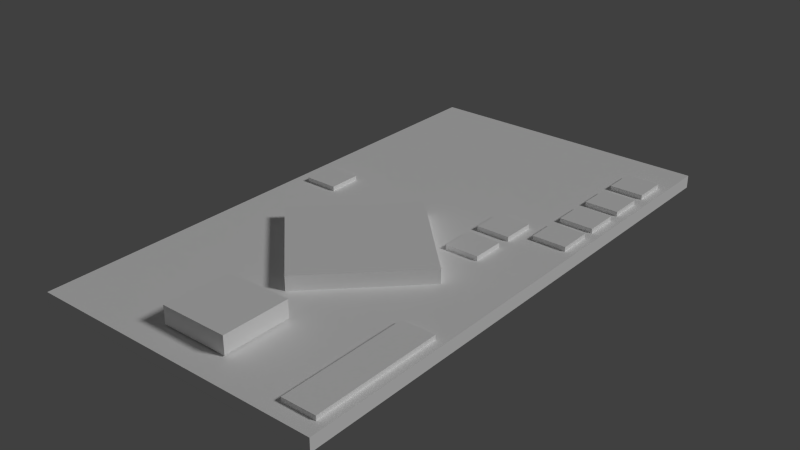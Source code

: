 # Source: 3dmodel.blend  (saved by Blender 2.76.0; exported with 4.5.12 LTS)
import bpy
from mathutils import Matrix  # noqa: F401  (used for matrix-valued properties, if any)

bpy.ops.wm.read_factory_settings(use_empty=True)
scene = bpy.context.scene
scene.name = 'Scene'

# ---- collections
col_collection_1 = bpy.data.collections.new('Collection 1'); scene.collection.children.link(col_collection_1)

# ---- materials (node trees are filled in below, after node groups)
mat_material = bpy.data.materials.new('Material')
mat_material.alpha_threshold = 0.0
mat_material.use_transparent_shadow = False
mat_material.diffuse_color = (1.0, 1.0, 1.0, 1.0)
mat_material.roughness = 0.5
mat_material.specular_intensity = 0.0
mat_material.line_color = (0.0, 0.0, 0.0, 1.0)

# ---- material node trees

# ---- world
world_world = bpy.data.worlds.new('World'); scene.world = world_world
world_world.color = (0.05088, 0.05088, 0.05088)
world_world.use_sun_shadow = False
world_world.sun_shadow_jitter_overblur = 0.0
world_world.cycles.sampling_method = 'MANUAL'
world_world.cycles.sample_map_resolution = 256

# ---- lights
light_lamp = bpy.data.lights.new('Lamp', 'SUN')
light_lamp.transmission_factor = 0.0
light_lamp.cutoff_distance = 30.0
light_lamp.angle = 0.1993
light_lamp.energy = 1.0
light_lamp.shadow_buffer_clip_start = 1.001
light_lamp.shadow_soft_size = 0.1
light_lamp.shadow_cascade_max_distance = 1000.0
light_lamp.cycles.use_multiple_importance_sampling = False

# ---- meshes
me_cube = bpy.data.meshes.new('Cube')
me_cube.from_pydata([(-1.8, 3.3, 0.0), (1.8, 3.3, 0.0), (1.8, -3.3, 0.0), (-1.8, -3.3, 0.0), (-1.8, 3.3, 0.1554), (1.8, 3.3, 0.1554), (-1.8, -3.3, 0.1554), (1.8, -3.3, 0.1554), (-1.1, -0.6786, 0.1238), (-1.192e-07, -1.779, 0.1238), (1.192e-07, 0.4217, 0.1238), (1.1, -0.6786, 0.1238), (1.192e-07, 0.4217, 0.3301), (-1.1, -0.6786, 0.3301), (-1.192e-07, -1.779, 0.3301), (1.1, -0.6786, 0.3301), (-0.4101, -2.954, 0.1726), (0.4101, -2.954, 0.1726), (-0.4101, -2.134, 0.1726), (0.4101, -2.134, 0.1726), (-0.4101, -2.134, 0.387), (-0.4101, -2.954, 0.387), (0.4101, -2.954, 0.387), (0.4101, -2.134, 0.387), (1.282, -3.108, 0.1346), (1.69, -3.108, 0.1346), (1.282, -1.516, 0.1346), (1.69, -1.516, 0.1346), (1.282, -1.516, 0.2114), (1.282, -3.108, 0.2114), (1.69, -3.108, 0.2114), (1.69, -1.516, 0.2114), (1.69, 0.6965, 0.2114), (1.69, 0.6965, 0.1346), (1.282, 2.739, 0.1346), (1.69, 2.739, 0.1346), (1.282, 2.739, 0.2114), (1.282, 0.6965, 0.2114), (1.282, 0.6965, 0.1346), (1.69, 2.739, 0.2114), (1.282, 2.176, 0.1346), (1.69, 1.094, 0.2114), (1.282, 1.094, 0.2114), (1.69, 2.176, 0.1346), (1.282, 2.176, 0.2114), (1.69, 1.094, 0.1346), (1.282, 1.094, 0.1346), (1.69, 2.176, 0.2114), (1.282, 2.341, 0.1346), (1.282, 2.341, 0.2114), (1.282, 1.779, 0.1346), (1.282, 1.779, 0.2114), (1.69, 1.779, 0.1346), (1.69, 1.779, 0.2114), (1.69, 2.341, 0.1346), (1.69, 2.341, 0.2114), (0.6891, 0.8959, 0.1346), (1.097, 0.8959, 0.1346), (0.6891, 0.8959, 0.2114), (1.097, 0.8959, 0.2114), (0.6891, 0.3334, 0.1346), (1.097, 0.3334, 0.1346), (0.6891, 0.3334, 0.2114), (1.097, 0.3334, 0.2114), (0.6891, 0.498, 0.1346), (0.6891, 0.498, 0.2114), (0.6891, -0.06449, 0.1346), (0.6891, -0.06449, 0.2114), (1.097, -0.06449, 0.1346), (1.097, -0.06449, 0.2114), (1.097, 0.498, 0.1346), (1.097, 0.498, 0.2114), (-1.211, 0.2318, 0.2114), (-1.211, 0.2318, 0.1346), (-1.619, 0.2318, 0.2114), (-1.619, 0.2318, 0.1346), (-1.211, 0.6296, 0.2114), (-1.619, 0.6296, 0.2114), (-1.211, 0.6296, 0.1346), (-1.619, 0.6296, 0.1346), (1.69, 1.241, 0.2114), (1.69, 1.241, 0.1346), (1.282, 1.241, 0.2114), (1.282, 1.241, 0.1346), (1.69, 1.639, 0.2114), (1.282, 1.639, 0.2114), (1.69, 1.639, 0.1346), (1.282, 1.639, 0.1346)], [], [(0, 1, 2, 3), (4, 6, 7, 5), (2, 1, 5, 7), (1, 0, 4, 5), (3, 2, 7, 6), (0, 3, 6, 4), (8, 10, 11, 9), (13, 14, 15, 12), (11, 10, 12, 15), (8, 9, 14, 13), (9, 11, 15, 14), (10, 8, 13, 12), (16, 18, 19, 17), (21, 22, 23, 20), (19, 18, 20, 23), (16, 17, 22, 21), (17, 19, 23, 22), (18, 16, 21, 20), (24, 26, 27, 25), (29, 30, 31, 28), (27, 26, 28, 31), (24, 25, 30, 29), (25, 27, 31, 30), (26, 24, 29, 28), (48, 34, 35, 54), (49, 55, 39, 36), (35, 34, 36, 39), (42, 41, 45, 46), (54, 35, 39, 55), (32, 37, 38, 33), (34, 48, 49, 36), (40, 50, 51, 44), (38, 46, 45, 33), (52, 43, 47, 53), (37, 32, 41, 42), (51, 53, 47, 44), (33, 45, 41, 32), (50, 40, 43, 52), (53, 51, 50, 52), (55, 49, 48, 54), (44, 47, 43, 40), (46, 38, 37, 42), (64, 56, 57, 70), (65, 71, 59, 58), (57, 56, 58, 59), (70, 57, 59, 71), (56, 64, 65, 58), (60, 66, 67, 62), (68, 61, 63, 69), (67, 69, 63, 62), (66, 60, 61, 68), (69, 67, 66, 68), (71, 65, 64, 70), (62, 63, 61, 60), (77, 76, 78, 79), (72, 74, 75, 73), (75, 79, 78, 73), (74, 72, 76, 77), (73, 78, 76, 72), (79, 75, 74, 77), (85, 84, 86, 87), (80, 82, 83, 81), (83, 87, 86, 81), (82, 80, 84, 85), (81, 86, 84, 80), (87, 83, 82, 85)])
_ca = me_cube.color_attributes.new('Col', 'BYTE_COLOR', 'CORNER')
_ca.data.foreach_set('color', [0.5089, 0.5089, 0.5089, 1.0, 0.5089, 0.5089, 0.5089, 1.0, 0.5089, 0.5089, 0.5089, 1.0, 0.5089, 0.5089, 0.5089, 1.0, 0.5089, 0.5089, 0.5089, 1.0, 0.5089, 0.5089, 0.5089, 1.0, 0.5089, 0.5089, 0.5089, 1.0, 0.5089, 0.5089, 0.5089, 1.0, 0.5089, 0.5089, 0.5089, 1.0, 0.5089, 0.5089, 0.5089, 1.0, 0.5089, 0.5089, 0.5089, 1.0, 0.5089, 0.5089, 0.5089, 1.0, 0.5089, 0.5089, 0.5089, 1.0, 0.5089, 0.5089, 0.5089, 1.0, 0.5089, 0.5089, 0.5089, 1.0, 0.5089, 0.5089, 0.5089, 1.0, 0.5089, 0.5089, 0.5089, 1.0, 0.5089, 0.5089, 0.5089, 1.0, 0.5089, 0.5089, 0.5089, 1.0, 0.5089, 0.5089, 0.5089, 1.0, 0.5089, 0.5089, 0.5089, 1.0, 0.5089, 0.5089, 0.5089, 1.0, 0.5089, 0.5089, 0.5089, 1.0, 0.5089, 0.5089, 0.5089, 1.0, 1.0, 1.0, 1.0, 1.0, 1.0, 1.0, 1.0, 1.0, 1.0, 1.0, 1.0, 1.0, 1.0, 1.0, 1.0, 1.0, 0.5089, 0.5089, 0.5089, 1.0, 0.5089, 0.5089, 0.5089, 1.0, 0.5089, 0.5089, 0.5089, 1.0, 0.5089, 0.5089, 0.5089, 1.0, 0.5089, 0.5089, 0.5089, 1.0, 0.5089, 0.5089, 0.5089, 1.0, 0.5089, 0.5089, 0.5089, 1.0, 0.5089, 0.5089, 0.5089, 1.0, 0.5089, 0.5089, 0.5089, 1.0, 0.5089, 0.5089, 0.5089, 1.0, 0.5089, 0.5089, 0.5089, 1.0, 0.5089, 0.5089, 0.5089, 1.0, 0.5089, 0.5089, 0.5089, 1.0, 0.5089, 0.5089, 0.5089, 1.0, 0.5089, 0.5089, 0.5089, 1.0, 0.5089, 0.5089, 0.5089, 1.0, 0.5089, 0.5089, 0.5089, 1.0, 0.5089, 0.5089, 0.5089, 1.0, 0.5089, 0.5089, 0.5089, 1.0, 0.5089, 0.5089, 0.5089, 1.0, 1.0, 1.0, 1.0, 1.0, 1.0, 1.0, 1.0, 1.0, 1.0, 1.0, 1.0, 1.0, 1.0, 1.0, 1.0, 1.0, 0.5089, 0.5089, 0.5089, 1.0, 0.5089, 0.5089, 0.5089, 1.0, 0.5089, 0.5089, 0.5089, 1.0, 0.5089, 0.5089, 0.5089, 1.0, 0.5089, 0.5089, 0.5089, 1.0, 0.5089, 0.5089, 0.5089, 1.0, 0.5089, 0.5089, 0.5089, 1.0, 0.5089, 0.5089, 0.5089, 1.0, 0.5089, 0.5089, 0.5089, 1.0, 0.5089, 0.5089, 0.5089, 1.0, 0.5089, 0.5089, 0.5089, 1.0, 0.5089, 0.5089, 0.5089, 1.0, 0.5089, 0.5089, 0.5089, 1.0, 0.5089, 0.5089, 0.5089, 1.0, 0.5089, 0.5089, 0.5089, 1.0, 0.5089, 0.5089, 0.5089, 1.0, 0.5089, 0.5089, 0.5089, 1.0, 0.5089, 0.5089, 0.5089, 1.0, 0.5089, 0.5089, 0.5089, 1.0, 0.5089, 0.5089, 0.5089, 1.0, 1.0, 1.0, 1.0, 1.0, 1.0, 1.0, 1.0, 1.0, 1.0, 1.0, 1.0, 1.0, 1.0, 1.0, 1.0, 1.0, 0.008568, 1.0, 0.0, 1.0, 0.008568, 1.0, 0.0, 1.0, 0.008568, 1.0, 0.0, 1.0, 0.008568, 1.0, 0.0, 1.0, 0.008568, 1.0, 0.0, 1.0, 0.008568, 1.0, 0.0, 1.0, 0.008568, 1.0, 0.0, 1.0, 0.008568, 1.0, 0.0, 1.0, 0.008568, 1.0, 0.0, 1.0, 0.008568, 1.0, 0.0, 1.0, 0.008568, 1.0, 0.0, 1.0, 0.008568, 1.0, 0.0, 1.0, 0.008568, 1.0, 0.0, 1.0, 0.008568, 1.0, 0.0, 1.0, 0.008568, 1.0, 0.0, 1.0, 0.008568, 1.0, 0.0, 1.0, 0.008568, 1.0, 0.0, 1.0, 0.008568, 1.0, 0.0, 1.0, 0.008568, 1.0, 0.0, 1.0, 0.008568, 1.0, 0.0, 1.0, 1.0, 1.0, 1.0, 1.0, 1.0, 1.0, 1.0, 1.0, 1.0, 1.0, 1.0, 1.0, 1.0, 1.0, 1.0, 1.0, 0.2747, 0.0, 1.0, 1.0, 0.2747, 0.0, 1.0, 1.0, 0.2747, 0.0, 1.0, 1.0, 0.2747, 0.0, 1.0, 1.0, 0.2747, 0.0, 1.0, 1.0, 0.2747, 0.0, 1.0, 1.0, 0.2747, 0.0, 1.0, 1.0, 0.2747, 0.0, 1.0, 1.0, 1.0, 0.0, 0.0137, 1.0, 1.0, 0.0, 0.0137, 1.0, 1.0, 0.0, 0.0137, 1.0, 1.0, 0.0, 0.0137, 1.0, 0.2747, 0.0, 1.0, 1.0, 0.2747, 0.0, 1.0, 1.0, 0.2747, 0.0, 1.0, 1.0, 0.2747, 0.0, 1.0, 1.0, 1.0, 0.0, 0.0137, 1.0, 1.0, 0.0, 0.0137, 1.0, 1.0, 0.0, 0.0137, 1.0, 1.0, 0.0, 0.0137, 1.0, 0.2747, 0.0, 1.0, 1.0, 0.2747, 0.0, 1.0, 1.0, 0.2747, 0.0, 1.0, 1.0, 0.2747, 0.0, 1.0, 1.0, 0.1946, 0.1144, 0.05286, 1.0, 0.1946, 0.1144, 0.05286, 1.0, 0.1946, 0.1144, 0.05286, 1.0, 0.1946, 0.1144, 0.05286, 1.0, 1.0, 1.0, 1.0, 1.0, 1.0, 1.0, 1.0, 1.0, 1.0, 1.0, 1.0, 1.0, 1.0, 1.0, 1.0, 1.0, 0.1946, 0.1144, 0.05286, 1.0, 0.1946, 0.1144, 0.05286, 1.0, 0.1946, 0.1144, 0.05286, 1.0, 0.1946, 0.1144, 0.05286, 1.0, 1.0, 0.0, 0.0137, 1.0, 1.0, 0.0, 0.0137, 1.0, 1.0, 0.0, 0.0137, 1.0, 1.0, 0.0, 0.0137, 1.0, 0.1946, 0.1144, 0.05286, 1.0, 0.1946, 0.1144, 0.05286, 1.0, 0.1946, 0.1144, 0.05286, 1.0, 0.1946, 0.1144, 0.05286, 1.0, 1.0, 0.0, 0.0137, 1.0, 1.0, 0.0, 0.0137, 1.0, 1.0, 0.0, 0.0137, 1.0, 1.0, 0.0, 0.0137, 1.0, 1.0, 1.0, 1.0, 1.0, 1.0, 1.0, 1.0, 1.0, 1.0, 1.0, 1.0, 1.0, 1.0, 1.0, 1.0, 1.0, 0.1946, 0.1144, 0.05286, 1.0, 0.1946, 0.1144, 0.05286, 1.0, 0.1946, 0.1144, 0.05286, 1.0, 0.1946, 0.1144, 0.05286, 1.0, 0.2747, 0.0, 1.0, 1.0, 0.2747, 0.0, 1.0, 1.0, 0.2747, 0.0, 1.0, 1.0, 0.2747, 0.0, 1.0, 1.0, 0.1946, 0.1144, 0.05286, 1.0, 0.1946, 0.1144, 0.05286, 1.0, 0.1946, 0.1144, 0.05286, 1.0, 0.1946, 0.1144, 0.05286, 1.0, 1.0, 0.0, 0.0137, 1.0, 1.0, 0.0, 0.0137, 1.0, 1.0, 0.0, 0.0137, 1.0, 1.0, 0.0, 0.0137, 1.0, 1.0, 1.0, 1.0, 1.0, 1.0, 1.0, 1.0, 1.0, 1.0, 1.0, 1.0, 1.0, 1.0, 1.0, 1.0, 1.0, 0.9131, 1.0, 0.0, 1.0, 0.9131, 1.0, 0.0, 1.0, 0.9131, 1.0, 0.0, 1.0, 0.9131, 1.0, 0.0, 1.0, 0.9131, 1.0, 0.0, 1.0, 0.9131, 1.0, 0.0, 1.0, 0.9131, 1.0, 0.0, 1.0, 0.9131, 1.0, 0.0, 1.0, 0.9131, 1.0, 0.0, 1.0, 0.9131, 1.0, 0.0, 1.0, 0.9131, 1.0, 0.0, 1.0, 0.9131, 1.0, 0.0, 1.0, 0.9131, 1.0, 0.0, 1.0, 0.9131, 1.0, 0.0, 1.0, 0.9131, 1.0, 0.0, 1.0, 0.9131, 1.0, 0.0, 1.0, 0.9131, 1.0, 0.0, 1.0, 0.9131, 1.0, 0.0, 1.0, 0.9131, 1.0, 0.0, 1.0, 0.9131, 1.0, 0.0, 1.0, 0.9131, 1.0, 0.0, 1.0, 0.9131, 1.0, 0.0, 1.0, 0.9131, 1.0, 0.0, 1.0, 0.9131, 1.0, 0.0, 1.0, 0.9131, 1.0, 0.0, 1.0, 0.9131, 1.0, 0.0, 1.0, 0.9131, 1.0, 0.0, 1.0, 0.9131, 1.0, 0.0, 1.0, 1.0, 1.0, 1.0, 1.0, 1.0, 1.0, 1.0, 1.0, 1.0, 1.0, 1.0, 1.0, 1.0, 1.0, 1.0, 1.0, 0.9131, 1.0, 0.0, 1.0, 0.9131, 1.0, 0.0, 1.0, 0.9131, 1.0, 0.0, 1.0, 0.9131, 1.0, 0.0, 1.0, 0.9131, 1.0, 0.0, 1.0, 0.9131, 1.0, 0.0, 1.0, 0.9131, 1.0, 0.0, 1.0, 0.9131, 1.0, 0.0, 1.0, 0.9131, 1.0, 0.0, 1.0, 0.9131, 1.0, 0.0, 1.0, 0.9131, 1.0, 0.0, 1.0, 0.9131, 1.0, 0.0, 1.0, 0.1845, 0.5583, 1.0, 1.0, 0.1845, 0.5583, 1.0, 1.0, 0.1845, 0.5583, 1.0, 1.0, 0.1845, 0.5583, 1.0, 1.0, 0.1845, 0.5583, 1.0, 1.0, 0.1845, 0.5583, 1.0, 1.0, 0.1845, 0.5583, 1.0, 1.0, 0.1845, 0.5583, 1.0, 1.0, 1.0, 1.0, 1.0, 1.0, 1.0, 1.0, 1.0, 1.0, 1.0, 1.0, 1.0, 1.0, 1.0, 1.0, 1.0, 1.0, 0.1845, 0.5583, 1.0, 1.0, 0.1845, 0.5583, 1.0, 1.0, 0.1845, 0.5583, 1.0, 1.0, 0.1845, 0.5583, 1.0, 1.0, 0.1845, 0.5583, 1.0, 1.0, 0.1845, 0.5583, 1.0, 1.0, 0.1845, 0.5583, 1.0, 1.0, 0.1845, 0.5583, 1.0, 1.0, 0.1845, 0.5583, 1.0, 1.0, 0.1845, 0.5583, 1.0, 1.0, 0.1845, 0.5583, 1.0, 1.0, 0.1845, 0.5583, 1.0, 1.0, 0.0, 0.0, 0.0, 1.0, 0.0, 0.0, 0.0, 1.0, 0.0, 0.0, 0.0, 1.0, 0.0, 0.0, 0.0, 1.0, 0.0, 0.0, 0.0, 1.0, 0.0, 0.0, 0.0, 1.0, 0.0, 0.0, 0.0, 1.0, 0.0, 0.0, 0.0, 1.0, 1.0, 1.0, 1.0, 1.0, 1.0, 1.0, 1.0, 1.0, 1.0, 1.0, 1.0, 1.0, 1.0, 1.0, 1.0, 1.0, 0.0, 0.0, 0.0, 1.0, 0.0, 0.0, 0.0, 1.0, 0.0, 0.0, 0.0, 1.0, 0.0, 0.0, 0.0, 1.0, 0.0, 0.0, 0.0, 1.0, 0.0, 0.0, 0.0, 1.0, 0.0, 0.0, 0.0, 1.0, 0.0, 0.0, 0.0, 1.0, 0.0, 0.0, 0.0, 1.0, 0.0, 0.0, 0.0, 1.0, 0.0, 0.0, 0.0, 1.0, 0.0, 0.0, 0.0, 1.0])
me_cube.materials.append(mat_material)
me_cube.use_remesh_preserve_volume = False
me_cube.use_remesh_preserve_attributes = False
me_cube.use_mirror_vertex_groups = False
me_cube.use_paint_bone_selection = False
me_cube.use_paint_mask = True
me_cube.update()

# ---- objects
ob_cube = bpy.data.objects.new('Cube', me_cube)
ob_lamp = bpy.data.objects.new('Lamp', light_lamp)

# ---- transforms, parenting, visibility, modifiers, constraints
ob_cube.location = (0.0, 0.0, 0.0)
ob_cube.scale = (0.5, 0.5, 0.5)
ob_cube.lock_rotations_4d = False
ob_cube.empty_display_type = 'ARROWS'
ob_cube.lineart.crease_threshold = 0.0
ob_lamp.location = (4.076, 1.005, 5.904)
ob_lamp.rotation_euler = (0.8881, 0.02112, 1.884)
ob_lamp.lock_rotations_4d = False
ob_lamp.empty_display_type = 'ARROWS'
ob_lamp.color = (0.0, 0.0, 0.0, 0.0)
ob_lamp.lineart.crease_threshold = 0.0

# ---- collection membership
col_collection_1.objects.link(ob_cube)
col_collection_1.objects.link(ob_lamp)

# ---- scene / render settings (as saved in the file)
scene.frame_start = 1; scene.frame_end = 250; scene.frame_set(1)
scene.render.engine = 'BLENDER_EEVEE_NEXT'
scene.render.resolution_percentage = 50
scene.render.dither_intensity = 0.0
scene.cycles.use_denoising = False
scene.cycles.samples = 10
scene.cycles.sampling_pattern = 'TABULATED_SOBOL'
scene.cycles.light_sampling_threshold = 0.0
scene.cycles.use_adaptive_sampling = False
scene.cycles.use_light_tree = False
scene.cycles.blur_glossy = 0.0
scene.cycles.pixel_filter_type = 'GAUSSIAN'
scene.cycles.sample_clamp_indirect = 0.0
scene.view_settings.view_transform = 'Standard'
scene.unit_settings.scale_length = 0.001
bpy.context.view_layer.update()

# ---- added for rendering (the .blend has no active camera): camera
cam_auto = bpy.data.cameras.new('AutoCamera')
cam_auto.lens = 50.0
cam_auto.sensor_width = 36.0
cam_auto.clip_end = 1000.0
ob_auto_camera = bpy.data.objects.new('AutoCamera', cam_auto)
scene.collection.objects.link(ob_auto_camera)
ob_auto_camera.location = (3.48251, -4.17902, 2.88277)
ob_auto_camera.rotation_euler = (1.09748, -7.21219e-08, 0.694738)
scene.camera = ob_auto_camera
bpy.context.view_layer.update()
